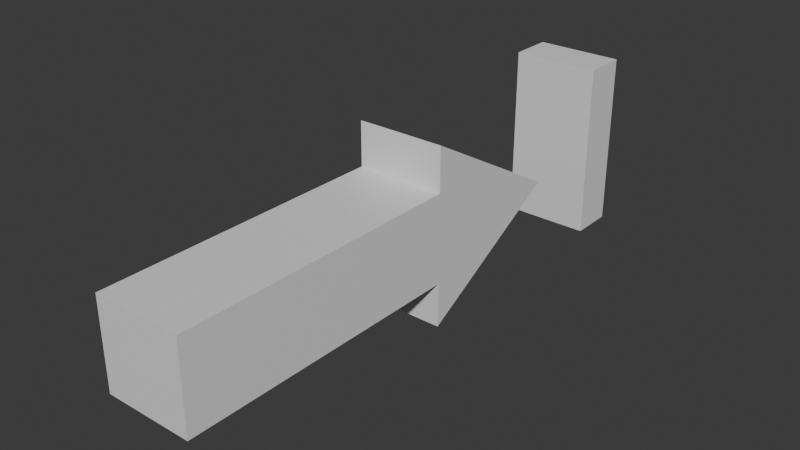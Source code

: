 # Source: HoloSceneChange.blend  (saved by Blender 4.0.36; exported with 4.5.12 LTS)
import bpy
from mathutils import Matrix  # noqa: F401  (used for matrix-valued properties, if any)

bpy.ops.wm.read_factory_settings(use_empty=True)
scene = bpy.context.scene
scene.name = 'Scene'

# ---- collections
col_collection = bpy.data.collections.new('Collection'); scene.collection.children.link(col_collection)

# ---- materials (node trees are filled in below, after node groups)
mat_material = bpy.data.materials.new('Material')
mat_material.alpha_threshold = 0.0
mat_material.use_transparent_shadow = False
mat_material.roughness = 0.5
mat_material.line_color = (0.0, 0.0, 0.0, 1.0)

# ---- material node trees
mat_material.use_nodes = True; mat_material.node_tree.nodes.clear()
_N = mat_material.node_tree.nodes; _L = mat_material.node_tree.links
n0 = _N.new('ShaderNodeOutputMaterial'); n0.name = 'Material Output'; n0.location = (300, 300)
n1 = _N.new('ShaderNodeBsdfPrincipled'); n1.name = 'Principled BSDF'; n1.location = (10, 300)
n1.inputs[3].default_value = 1.45
_L.new(n1.outputs[0], n0.inputs[0])
n0.is_active_output = True

# ---- world
world_world = bpy.data.worlds.new('World'); scene.world = world_world
world_world.use_nodes = True; world_world.node_tree.nodes.clear()
_N = world_world.node_tree.nodes; _L = world_world.node_tree.links
n0 = _N.new('ShaderNodeOutputWorld'); n0.name = 'World Output'; n0.location = (300, 300)
n1 = _N.new('ShaderNodeBackground'); n1.name = 'Background'; n1.location = (10, 300)
n1.inputs[0].default_value = (0.05088, 0.05088, 0.05088, 1.0)
_L.new(n1.outputs[0], n0.inputs[0])
n0.is_active_output = True
world_world.color = (0.05088, 0.05088, 0.05088)
world_world.use_sun_shadow = False
world_world.sun_shadow_jitter_overblur = 0.0

# ---- meshes
me_cube = bpy.data.meshes.new('Cube')
me_cube.from_pydata([(0.1, 1.386, 0.5143), (0.1, 1.586, 0.5143), (-0.1, 1.386, 0.5143), (-0.1, 1.586, 0.5143), (-0.1, 1.586, -0.1357), (0.1, 1.386, -0.1357), (-0.1, 1.386, -0.1357), (0.1, 1.586, -0.1357), (-0.1, 1.686, -0.1357), (-0.1, 1.486, -0.4857), (0.1, 1.486, -0.4857), (0.1, 1.286, -0.1357), (-0.1, 1.286, -0.1357), (0.1, 1.686, -0.1357), (-0.1, 1.286, -0.6857), (-0.1, 1.686, -0.6857), (-0.1, 1.286, -0.7857), (-0.1, 1.686, -0.7857), (0.1, 1.286, -0.6857), (0.1, 1.686, -0.6857), (0.1, 1.286, -0.7857), (0.1, 1.686, -0.7857)], [], [(4, 7, 13, 8), (4, 6, 2, 3), (5, 6, 12, 11), (7, 5, 11, 13), (3, 2, 0, 1), (1, 0, 5, 7), (3, 1, 7, 4), (6, 4, 8, 12), (0, 2, 6, 5), (11, 12, 9, 10), (8, 13, 10, 9), (13, 11, 10), (9, 12, 8), (14, 15, 17, 16), (16, 17, 21, 20), (20, 21, 19, 18), (18, 19, 15, 14), (16, 20, 18, 14), (21, 17, 15, 19)])
_uv = me_cube.uv_layers.new(name='UVMap')
_uv.uv.foreach_set('vector', [0.125, 0.625, 0.375, 0.625, 0.375, 0.625, 0.125, 0.625, 0.375, 0.125, 0.625, 0.125, 0.625, 0.25, 0.375, 0.25, 0.625, 0.625, 0.875, 0.625, 0.875, 0.625, 0.625, 0.625, 0.375, 0.625, 0.625, 0.625, 0.625, 0.625, 0.375, 0.625, 0.375, 0.25, 0.625, 0.25, 0.625, 0.5, 0.375, 0.5, 0.375, 0.5, 0.625, 0.5, 0.625, 0.625, 0.375, 0.625, 0.125, 0.5, 0.375, 0.5, 0.375, 0.625, 0.125, 0.625, 0.625, 0.125, 0.375, 0.125, 0.375, 0.125, 0.625, 0.125, 0.625, 0.5, 0.875, 0.5, 0.875, 0.625, 0.625, 0.625, 0.625, 0.625, 0.875, 0.625, 0.875, 0.75, 0.625, 0.75, 0.125, 0.625, 0.375, 0.625, 0.375, 0.75, 0.125, 0.75, 0.375, 0.625, 0.625, 0.625, 0.375, 0.75, 0.625, 0.0, 0.625, 0.125, 0.375, 0.125, 0.375, 0.0, 0.625, 0.0, 0.625, 0.25, 0.375, 0.25, 0.375, 0.25, 0.625, 0.25, 0.625, 0.5, 0.375, 0.5, 0.375, 0.5, 0.625, 0.5, 0.625, 0.75, 0.375, 0.75, 0.375, 0.75, 0.625, 0.75, 0.625, 1.0, 0.375, 1.0, 0.125, 0.5, 0.375, 0.5, 0.375, 0.75, 0.125, 0.75, 0.625, 0.5, 0.875, 0.5, 0.875, 0.75, 0.625, 0.75])
me_cube.materials.append(mat_material)
me_cube.use_mirror_vertex_groups = False
me_cube.update()

# ---- objects
ob_cube = bpy.data.objects.new('Cube', me_cube)

# ---- transforms, parenting, visibility, modifiers, constraints
ob_cube.location = (0.0, 0.0, 0.0)
ob_cube.rotation_euler = (1.571, 0.0, 0.0)
ob_cube.lock_rotations_4d = False
ob_cube.empty_display_type = 'ARROWS'
ob_cube.lineart.crease_threshold = 0.0

# ---- collection membership
col_collection.objects.link(ob_cube)

# ---- scene / render settings (as saved in the file)
scene.frame_start = 1; scene.frame_end = 250; scene.frame_set(1)
scene.render.engine = 'BLENDER_EEVEE_NEXT'
scene.cycles.sampling_pattern = 'TABULATED_SOBOL'
bpy.context.view_layer.update()

# ---- added for rendering (the .blend has no active camera and no usable light): camera, sun
cam_auto = bpy.data.cameras.new('AutoCamera')
cam_auto.lens = 50.0
cam_auto.sensor_width = 36.0
cam_auto.clip_end = 1000.0
ob_auto_camera = bpy.data.objects.new('AutoCamera', cam_auto)
scene.collection.objects.link(ob_auto_camera)
ob_auto_camera.location = (1.27197, -1.39065, 2.50329)
ob_auto_camera.rotation_euler = (1.09748, -7.21219e-08, 0.694738)
scene.camera = ob_auto_camera
light_auto_sun = bpy.data.lights.new('AutoSun', 'SUN')
light_auto_sun.energy = 3.0
light_auto_sun.angle = 0.0523599
ob_auto_sun = bpy.data.objects.new('AutoSun', light_auto_sun)
scene.collection.objects.link(ob_auto_sun)
ob_auto_sun.rotation_euler = (0.872665, 0.174533, 0.523599)
bpy.context.view_layer.update()
